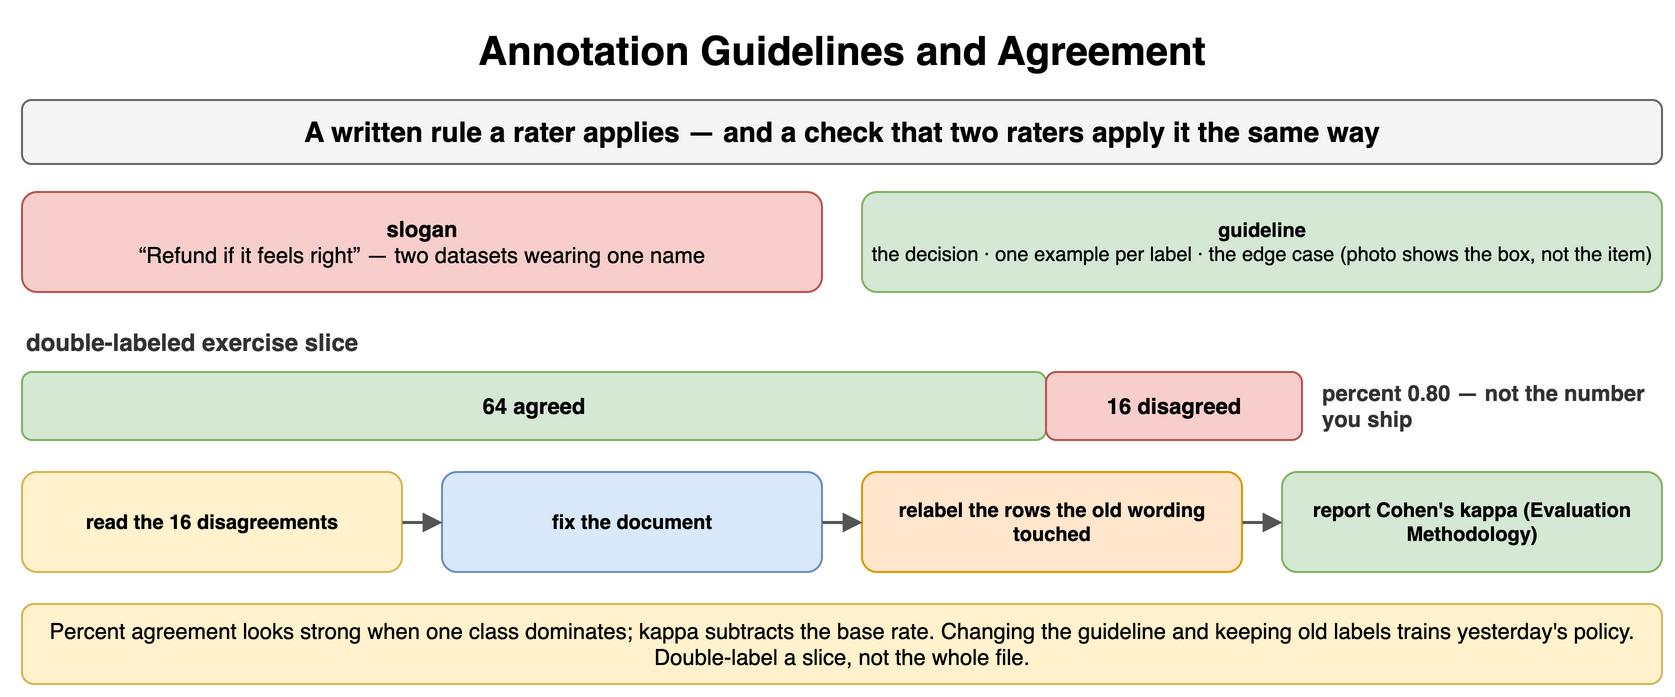

The diagram above was exported from draw.io. Its source (the exported page's mxGraphModel, read from the mxfile embedded in the PNG):
<mxGraphModel dx="900" dy="356" grid="1" gridSize="10" guides="1" tooltips="1" connect="1" arrows="1" fold="1" page="1" pageScale="1" pageWidth="900" pageHeight="356" math="0" shadow="0">
  <root>
    <mxCell id="0" />
    <mxCell id="1" parent="0" />
    <mxCell id="g1" value="Annotation Guidelines and Agreement" style="text;html=1;align=center;verticalAlign=middle;whiteSpace=wrap;fontSize=20;fontStyle=1;" vertex="1" parent="1">
      <mxGeometry x="40" y="10" width="820" height="30" as="geometry" />
    </mxCell>
    <mxCell id="g2" value="A written rule a rater applies — and a check that two raters apply it the same way" style="rounded=1;whiteSpace=wrap;html=1;fillColor=#f5f5f5;strokeColor=#666666;fontStyle=1;fontSize=14;" vertex="1" parent="1">
      <mxGeometry x="40" y="50" width="820" height="32" as="geometry" />
    </mxCell>
    <mxCell id="g3" value="slogan&lt;br&gt;&lt;span style='font-weight:normal'&gt;“Refund if it feels right” — two datasets wearing one name&lt;/span&gt;" style="rounded=1;whiteSpace=wrap;html=1;fillColor=#f8cecc;strokeColor=#b85450;fontSize=11;align=center;fontStyle=1;" vertex="1" parent="1">
      <mxGeometry x="40" y="96" width="400" height="50" as="geometry" />
    </mxCell>
    <mxCell id="g4" value="guideline&lt;br&gt;&lt;span style='font-weight:normal'&gt;the decision · one example per label · the edge case (photo shows the box, not the item)&lt;/span&gt;" style="rounded=1;whiteSpace=wrap;html=1;fillColor=#d5e8d4;strokeColor=#82b366;fontSize=10;align=center;fontStyle=1;" vertex="1" parent="1">
      <mxGeometry x="460" y="96" width="400" height="50" as="geometry" />
    </mxCell>
    <mxCell id="g5" value="double-labeled exercise slice" style="text;html=1;whiteSpace=wrap;fontSize=11;align=left;verticalAlign=middle;fontSize=12;fontColor=#333333;fontStyle=1;" vertex="1" parent="1">
      <mxGeometry x="40" y="162" width="400" height="18" as="geometry" />
    </mxCell>
    <mxCell id="g6" value="64 agreed" style="rounded=1;whiteSpace=wrap;html=1;fillColor=#d5e8d4;strokeColor=#82b366;fontSize=11;align=center;fontStyle=1;" vertex="1" parent="1">
      <mxGeometry x="40" y="186" width="512" height="34" as="geometry" />
    </mxCell>
    <mxCell id="g7" value="16 disagreed" style="rounded=1;whiteSpace=wrap;html=1;fillColor=#f8cecc;strokeColor=#b85450;fontSize=11;align=center;fontStyle=1;" vertex="1" parent="1">
      <mxGeometry x="552" y="186" width="128" height="34" as="geometry" />
    </mxCell>
    <mxCell id="g8" value="percent 0.80 — not the number you ship" style="text;html=1;whiteSpace=wrap;fontSize=11;align=left;verticalAlign=middle;fontSize=11;fontColor=#333333;fontStyle=1;" vertex="1" parent="1">
      <mxGeometry x="688" y="186" width="172" height="34" as="geometry" />
    </mxCell>
    <mxCell id="g9" value="read the 16 disagreements" style="rounded=1;whiteSpace=wrap;html=1;fillColor=#fff2cc;strokeColor=#d6b656;fontSize=10;align=center;fontStyle=1;" vertex="1" parent="1">
      <mxGeometry x="40" y="236" width="190" height="50" as="geometry" />
    </mxCell>
    <mxCell id="g10" value="fix the document" style="rounded=1;whiteSpace=wrap;html=1;fillColor=#dae8fc;strokeColor=#6c8ebf;fontSize=10;align=center;fontStyle=1;" vertex="1" parent="1">
      <mxGeometry x="250" y="236" width="190" height="50" as="geometry" />
    </mxCell>
    <mxCell id="g11" value="relabel the rows the old wording touched" style="rounded=1;whiteSpace=wrap;html=1;fillColor=#ffe6cc;strokeColor=#d79b00;fontSize=10;align=center;fontStyle=1;" vertex="1" parent="1">
      <mxGeometry x="460" y="236" width="190" height="50" as="geometry" />
    </mxCell>
    <mxCell id="g12" value="report Cohen's kappa (Evaluation Methodology)" style="rounded=1;whiteSpace=wrap;html=1;fillColor=#d5e8d4;strokeColor=#82b366;fontSize=10;align=center;fontStyle=1;" vertex="1" parent="1">
      <mxGeometry x="670" y="236" width="190" height="50" as="geometry" />
    </mxCell>
    <mxCell id="g13" value="" style="endArrow=block;endSize=6;html=1;strokeWidth=1.5;strokeColor=#555555;fontSize=11;labelBackgroundColor=#ffffff;" edge="1" parent="1" source="g9" target="g10">
      <mxGeometry relative="1" as="geometry" />
    </mxCell>
    <mxCell id="g14" value="" style="endArrow=block;endSize=6;html=1;strokeWidth=1.5;strokeColor=#555555;fontSize=11;labelBackgroundColor=#ffffff;" edge="1" parent="1" source="g10" target="g11">
      <mxGeometry relative="1" as="geometry" />
    </mxCell>
    <mxCell id="g15" value="" style="endArrow=block;endSize=6;html=1;strokeWidth=1.5;strokeColor=#555555;fontSize=11;labelBackgroundColor=#ffffff;" edge="1" parent="1" source="g11" target="g12">
      <mxGeometry relative="1" as="geometry" />
    </mxCell>
    <mxCell id="g16" value="Percent agreement looks strong when one class dominates; kappa subtracts the base rate. Changing the guideline and keeping old labels trains yesterday's policy. Double-label a slice, not the whole file." style="rounded=1;whiteSpace=wrap;html=1;fillColor=#fff2cc;strokeColor=#d6b656;fontSize=11;align=center;" vertex="1" parent="1">
      <mxGeometry x="40" y="302" width="820" height="40" as="geometry" />
    </mxCell>
  </root>
</mxGraphModel>